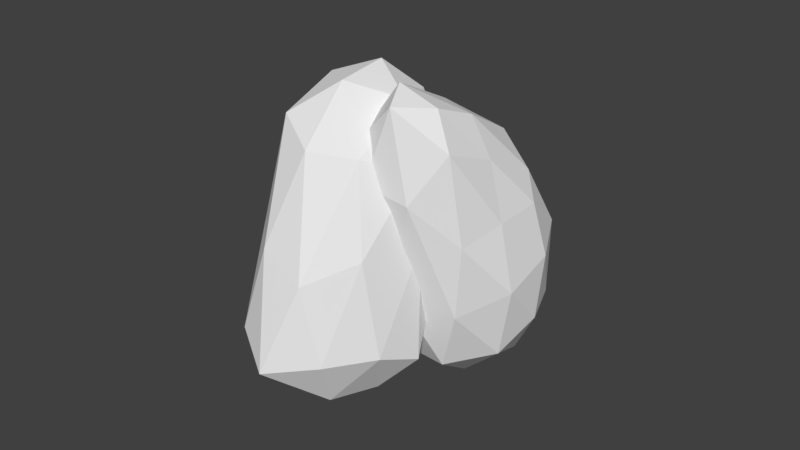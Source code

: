 # Source: Stones01.blend  (saved by Blender 2.79.0; exported with 4.5.12 LTS)
import bpy
from mathutils import Matrix  # noqa: F401  (used for matrix-valued properties, if any)

bpy.ops.wm.read_factory_settings(use_empty=True)
scene = bpy.context.scene
scene.name = 'Scene'

# ---- collections
col_collection_1 = bpy.data.collections.new('Collection 1'); scene.collection.children.link(col_collection_1)

# ---- world
world_world = bpy.data.worlds.new('World'); scene.world = world_world
world_world.color = (0.05088, 0.05088, 0.05088)
world_world.use_sun_shadow = False
world_world.sun_shadow_jitter_overblur = 0.0
world_world.cycles.sampling_method = 'MANUAL'

# ---- meshes
me_icosphere_001 = bpy.data.meshes.new('Icosphere.001')
me_icosphere_001.from_pydata([(36.82, 43.13, -27.67), (82.24, 30.67, 14.17), (59.4, 67.81, 33.63), (16.44, 46.1, 32.24), (-1.24, 1.756, 12.62), (50.08, -18.46, -8.449), (76.07, 31.85, 88.82), (47.42, 39.46, 125.6), (3.933, -15.98, 144.3), (15.02, -47.06, 110.0), (65.48, -23.06, 77.2), (44.78, -20.08, 154.7), (50.74, 62.18, -4.39), (64.18, 38.02, -17.73), (73.9, 54.95, 19.25), (73.78, 5.683, -2.737), (44.98, 11.76, -29.5), (19.12, 53.27, -8.746), (36.9, 62.7, 25.79), (13.41, 23.7, -20.62), (2.595, 25.89, 18.66), (19.15, -13.33, -10.94), (81.16, 5.32, 41.59), (62.03, -22.99, 30.46), (72.04, 59.47, 66.18), (83.77, 35.77, 55.2), (31.84, 40.84, 86.86), (53.43, 57.41, 72.08), (-2.14, -10.2, 86.66), (9.864, 15.67, 90.41), (31.48, -34.67, 35.24), (0.9311, -26.03, 45.91), (73.61, 3.09, 85.63), (66.71, 38.41, 105.2), (26.84, 9.692, 147.9), (-0.6841, -37.43, 126.6), (42.85, -43.85, 103.9), (63.33, 4.665, 121.5), (58.49, -27.09, 133.5), (48.84, 5.446, 144.9), (20.43, -23.0, 164.9), (28.87, -41.22, 157.8)], [], [(0, 12, 13), (1, 15, 13), (0, 17, 12), (0, 19, 17), (0, 16, 19), (1, 22, 15), (2, 24, 14), (3, 26, 18), (4, 28, 20), (5, 30, 21), (1, 25, 22), (2, 27, 24), (3, 29, 26), (4, 31, 28), (5, 23, 30), (6, 37, 32), (7, 39, 33), (8, 40, 34), (9, 41, 35), (10, 38, 36), (38, 11, 41), (38, 41, 36), (36, 41, 9), (41, 11, 40), (41, 40, 35), (35, 40, 8), (40, 11, 39), (40, 39, 34), (34, 39, 7), (39, 11, 37), (39, 37, 33), (33, 37, 6), (37, 11, 38), (37, 38, 32), (32, 38, 10), (23, 10, 36), (23, 36, 30), (30, 36, 9), (31, 9, 35), (31, 35, 28), (28, 35, 8), (29, 8, 34), (29, 34, 26), (26, 34, 7), (27, 7, 33), (27, 33, 24), (24, 33, 6), (25, 6, 32), (25, 32, 22), (22, 32, 10), (30, 9, 31), (30, 31, 21), (21, 31, 4), (28, 8, 29), (28, 29, 20), (20, 29, 3), (26, 7, 27), (26, 27, 18), (18, 27, 2), (24, 6, 25), (24, 25, 14), (14, 25, 1), (22, 10, 23), (22, 23, 15), (15, 23, 5), (16, 5, 21), (16, 21, 19), (19, 21, 4), (19, 4, 20), (19, 20, 17), (17, 20, 3), (17, 3, 18), (17, 18, 12), (12, 18, 2), (15, 5, 16), (15, 16, 13), (13, 16, 0), (12, 2, 14), (12, 14, 13), (13, 14, 1)])
me_icosphere_001.use_remesh_preserve_volume = False
me_icosphere_001.use_remesh_preserve_attributes = False
me_icosphere_001.use_mirror_vertex_groups = False
me_icosphere_001.update()
me_icosphere = bpy.data.meshes.new('Icosphere')
me_icosphere.from_pydata([(-7.29, -5.689, 168.2), (-29.83, 13.25, 107.6), (17.38, 20.05, 110.9), (33.79, -27.38, 115.5), (-9.133, -67.71, 130.9), (-46.82, -39.18, 128.1), (5.944, -8.185, -8.966), (48.44, -39.31, 5.632), (22.22, -93.72, 15.49), (-31.84, -100.2, 24.8), (-40.31, -31.18, 10.36), (0.5217, -61.82, -21.2), (8.051, 13.46, 148.9), (-21.21, 9.14, 147.3), (-7.884, 24.55, 118.7), (-41.55, -10.18, 121.2), (-31.05, -21.49, 159.8), (18.96, -15.81, 152.5), (31.9, 3.854, 121.1), (-8.307, -37.57, 163.6), (15.54, -51.51, 126.8), (-33.84, -56.74, 143.8), (-33.86, -6.315, 59.21), (-48.3, -38.27, 64.38), (19.73, 3.134, 45.47), (-5.032, 7.278, 44.67), (41.27, -28.97, 75.2), (36.29, -5.531, 60.96), (8.081, -94.35, 62.95), (29.7, -66.27, 74.31), (-42.05, -68.76, 81.24), (-21.29, -90.93, 75.92), (-20.43, -11.84, -18.49), (29.77, -22.18, -6.961), (41.62, -65.83, 15.71), (-5.811, -114.5, 10.83), (-44.19, -67.86, 9.373), (4.926, -35.27, -27.3), (-21.98, -49.63, -28.39), (28.68, -52.81, -15.3), (15.42, -80.03, -16.23), (-20.15, -91.59, -12.17)], [], [(0, 12, 13), (1, 15, 13), (0, 17, 12), (0, 19, 17), (0, 16, 19), (1, 22, 15), (2, 24, 14), (3, 26, 18), (4, 28, 20), (5, 30, 21), (1, 25, 22), (2, 27, 24), (3, 29, 26), (4, 31, 28), (5, 23, 30), (6, 37, 32), (7, 39, 33), (8, 40, 34), (9, 41, 35), (10, 38, 36), (38, 11, 41), (38, 41, 36), (36, 41, 9), (41, 11, 40), (41, 40, 35), (35, 40, 8), (40, 11, 39), (40, 39, 34), (34, 39, 7), (39, 11, 37), (39, 37, 33), (33, 37, 6), (37, 11, 38), (37, 38, 32), (32, 38, 10), (23, 10, 36), (23, 36, 30), (30, 36, 9), (31, 9, 35), (31, 35, 28), (28, 35, 8), (29, 8, 34), (29, 34, 26), (26, 34, 7), (27, 7, 33), (27, 33, 24), (24, 33, 6), (25, 6, 32), (25, 32, 22), (22, 32, 10), (30, 9, 31), (30, 31, 21), (21, 31, 4), (28, 8, 29), (28, 29, 20), (20, 29, 3), (26, 7, 27), (26, 27, 18), (18, 27, 2), (24, 6, 25), (24, 25, 14), (14, 25, 1), (22, 10, 23), (22, 23, 15), (15, 23, 5), (16, 5, 21), (16, 21, 19), (19, 21, 4), (19, 4, 20), (19, 20, 17), (17, 20, 3), (17, 3, 18), (17, 18, 12), (12, 18, 2), (15, 5, 16), (15, 16, 13), (13, 16, 0), (12, 2, 14), (12, 14, 13), (13, 14, 1)])
me_icosphere.use_remesh_preserve_volume = False
me_icosphere.use_remesh_preserve_attributes = False
me_icosphere.use_mirror_vertex_groups = False
me_icosphere.update()
arm_armature = bpy.data.armatures.new('Armature')  # bones are not reproduced

# ---- objects
ob_armature = bpy.data.objects.new('Armature', arm_armature)
ob_stone2 = bpy.data.objects.new('Stone2', me_icosphere_001)
ob_stone1 = bpy.data.objects.new('Stone1', me_icosphere)

# ---- transforms, parenting, visibility, modifiers, constraints
ob_armature.location = (0.0, 0.0, 0.0)
ob_armature.scale = (68.11, 68.11, 68.11)
ob_armature.show_in_front = True
ob_armature.lineart.crease_threshold = 0.0
ob_stone2.parent = ob_armature
ob_stone2.matrix_parent_inverse = Matrix(((0.01468, 0.0, 0.0, 0.0), (0.0, 0.01468, 0.0, 0.0), (0.0, 0.0, 0.01468, 0.0), (0.0, 0.0, 0.0, 1.0)))
ob_stone2.location = (0.04687, 0.1402, 0.01899)
ob_stone2.rotation_euler = (-0.0004926, 0.0001691, -0.0003449)
ob_stone2.lineart.crease_threshold = 0.0
_vg = ob_stone2.vertex_groups.new(name='Bone')
_vg = ob_stone2.vertex_groups.new(name='Bone.001')
for _i, _w in zip([0, 1, 2, 3, 4, 5, 6, 7, 8, 9, 10, 11, 12, 13, 14, 15, 16, 17, 18, 19, 20, 21, 22, 23, 24, 25, 26, 27, 28, 29, 30, 31, 32, 33, 34, 35, 36, 37, 38, 39, 40, 41], [1.0, 1.0, 1.0, 0.9906, 1.0, 1.0, 1.0, 1.0, 1.0, 0.9983, 1.0, 1.0, 1.0, 1.0, 1.0, 1.0, 1.0, 1.0, 1.0, 1.0, 1.0, 1.0, 1.0, 1.0, 1.0, 1.0, 1.0, 1.0, 1.0, 1.0, 1.0, 1.0, 1.0, 1.0, 1.0, 1.0, 1.0, 1.0, 1.0, 0.9945, 1.0, 1.0]): _vg.add([_i], _w, 'REPLACE')
_vg = ob_stone2.vertex_groups.new(name='Bone.002')
_m = ob_stone2.modifiers.new('Armature', 'ARMATURE')
_m.object = ob_armature
ob_stone1.parent = ob_armature
ob_stone1.matrix_parent_inverse = Matrix(((0.01468, 0.0, 0.0, 0.0), (0.0, 0.01468, 0.0, 0.0), (0.0, 0.0, 0.01468, 0.0), (0.0, 0.0, 0.0, 1.0)))
ob_stone1.location = (0.04687, 0.1402, 0.01899)
ob_stone1.rotation_euler = (-0.0004926, 0.0001691, -0.0003449)
ob_stone1.lineart.crease_threshold = 0.0
_vg = ob_stone1.vertex_groups.new(name='Bone')
_vg = ob_stone1.vertex_groups.new(name='Bone.001')
_vg = ob_stone1.vertex_groups.new(name='Bone.002')
for _i, _w in zip([0, 1, 2, 3, 4, 5, 6, 7, 8, 9, 10, 11, 12, 13, 14, 15, 16, 17, 18, 19, 20, 21, 22, 23, 24, 25, 26, 27, 28, 29, 30, 31, 32, 33, 34, 35, 36, 37, 38, 39, 40, 41], [1.0, 1.0, 1.0, 1.0, 1.0, 1.0, 1.0, 1.0, 1.0, 1.0, 1.0, 0.9994, 0.9997, 0.9983, 1.0, 1.0, 0.9997, 1.0, 1.0, 1.0, 1.0, 1.0, 1.0, 1.0, 1.0, 1.0, 0.9999, 0.9971, 1.0, 1.0, 0.9174, 1.0, 1.0, 1.0, 1.0, 0.9972, 1.0, 1.0, 1.0, 1.0, 1.0, 1.0]): _vg.add([_i], _w, 'REPLACE')
_m = ob_stone1.modifiers.new('Armature', 'ARMATURE')
_m.object = ob_armature

# ---- collection membership
col_collection_1.objects.link(ob_armature)
col_collection_1.objects.link(ob_stone2)
col_collection_1.objects.link(ob_stone1)

# ---- scene / render settings (as saved in the file)
scene.frame_start = 0; scene.frame_end = 29; scene.frame_set(29)
scene.render.engine = 'BLENDER_EEVEE_NEXT'
scene.render.resolution_percentage = 50
scene.render.dither_intensity = 0.0
scene.cycles.use_denoising = False
scene.cycles.samples = 128
scene.cycles.sampling_pattern = 'TABULATED_SOBOL'
scene.cycles.use_adaptive_sampling = False
scene.cycles.use_light_tree = False
scene.cycles.blur_glossy = 0.0
scene.cycles.sample_clamp_indirect = 0.0
scene.view_settings.view_transform = 'Standard'
bpy.context.view_layer.update()

# ---- added for rendering (the .blend has no active camera and no usable light): camera, sun
cam_auto = bpy.data.cameras.new('AutoCamera')
cam_auto.lens = 50.0
cam_auto.sensor_width = 36.0
cam_auto.clip_end = 6516.46
ob_auto_camera = bpy.data.objects.new('AutoCamera', cam_auto)
scene.collection.objects.link(ob_auto_camera)
ob_auto_camera.location = (386.394, -461.501, 370.353)
ob_auto_camera.rotation_euler = (1.09748, -7.21219e-08, 0.694738)
scene.camera = ob_auto_camera
light_auto_sun = bpy.data.lights.new('AutoSun', 'SUN')
light_auto_sun.energy = 3.0
light_auto_sun.angle = 0.0523599
ob_auto_sun = bpy.data.objects.new('AutoSun', light_auto_sun)
scene.collection.objects.link(ob_auto_sun)
ob_auto_sun.rotation_euler = (0.872665, 0.174533, 0.523599)
bpy.context.view_layer.update()
